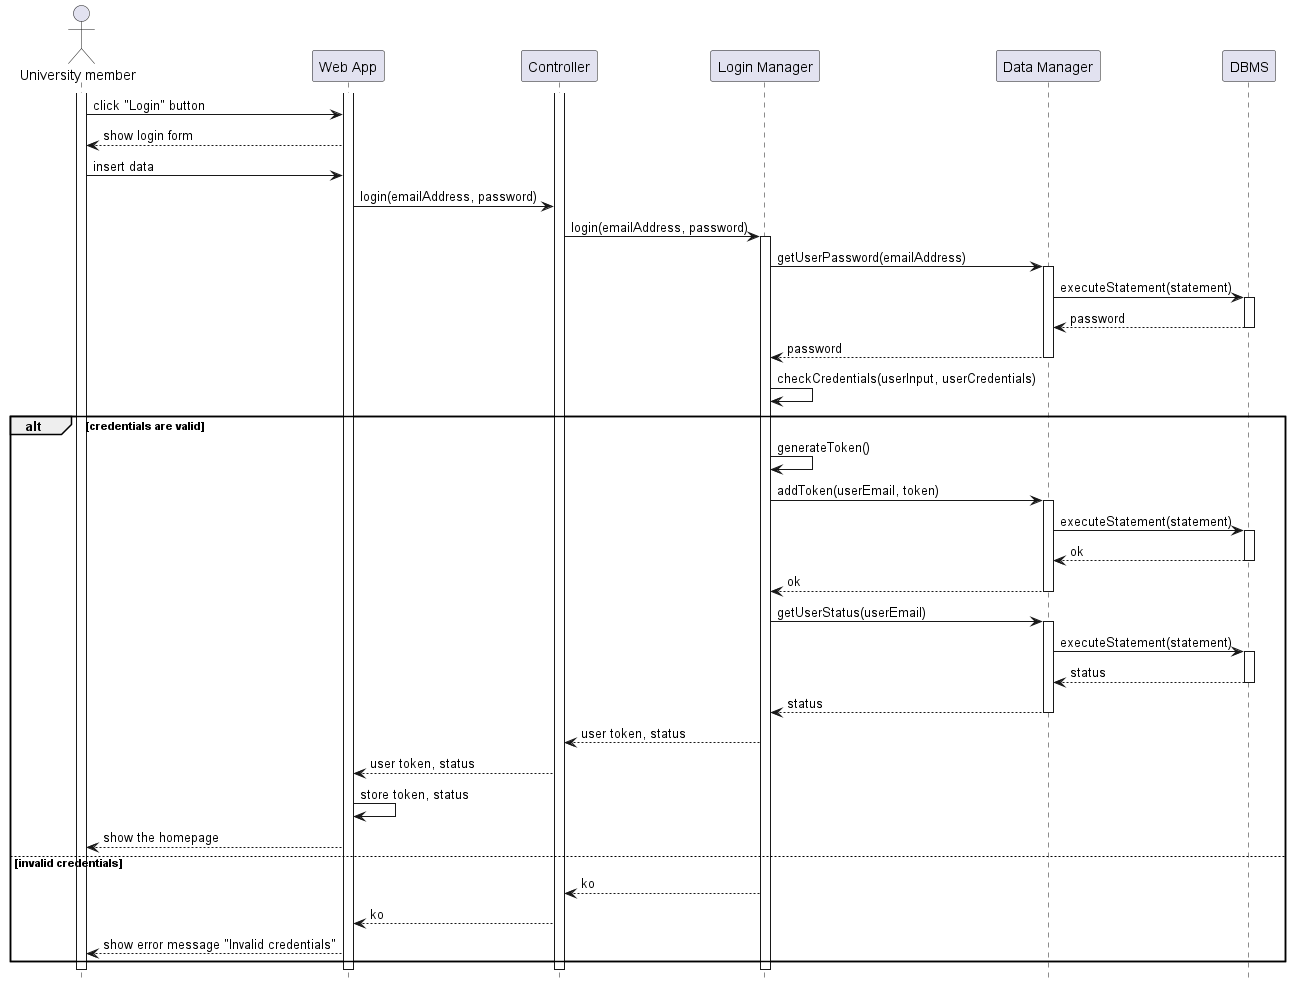

The diagram above was rendered by PlantUML. Its source (embedded in the PNG):
@startuml RV4_diagram
hide footbox

actor "University member" as UM
participant "Web App" as W
participant "Controller" as C
participant "Login Manager" as L
participant "Data Manager" as DM
participant "DBMS" as RD

activate UM
activate W
activate C
UM -> W: click "Login" button
W --> UM: show login form
UM -> W: insert data
W -> C: login(emailAddress, password)
C -> L: login(emailAddress, password)
activate L
L -> DM: getUserPassword(emailAddress)
activate DM
DM -> RD: executeStatement(statement)
activate RD
RD --> DM: password
deactivate RD
DM --> L: password
deactivate DM
L -> L: checkCredentials(userInput, userCredentials)

alt credentials are valid
    L -> L: generateToken()
    L -> DM: addToken(userEmail, token)
    activate DM
    DM -> RD: executeStatement(statement)
    activate RD
    RD --> DM: ok
    deactivate RD
    DM --> L: ok
    deactivate DM

    L -> DM: getUserStatus(userEmail)
    activate DM
    DM -> RD: executeStatement(statement)
    activate RD
    RD --> DM: status
    deactivate RD
    DM --> L: status
    deactivate DM

    L --> C: user token, status
    C --> W: user token, status
    W -> W: store token, status
    W --> UM: show the homepage
else invalid credentials
    L --> C: ko
    C --> W: ko
    W --> UM: show error message "Invalid credentials"
end

@enduml